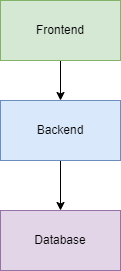

The diagram above was exported from draw.io. Its source (the exported page's mxGraphModel, read from the mxfile embedded in the PNG):
<mxGraphModel dx="398" dy="507" grid="1" gridSize="10" guides="1" tooltips="1" connect="1" arrows="1" fold="1" page="1" pageScale="1" pageWidth="850" pageHeight="1100" math="0" shadow="0">
  <root>
    <mxCell id="0" />
    <mxCell id="1" parent="0" />
    <mxCell id="9" value="" style="edgeStyle=none;html=1;" edge="1" parent="1" source="4" target="7">
      <mxGeometry relative="1" as="geometry" />
    </mxCell>
    <mxCell id="4" value="Frontend" style="rounded=0;whiteSpace=wrap;html=1;fillColor=#d5e8d4;strokeColor=#82b366;" vertex="1" parent="1">
      <mxGeometry x="120" y="360" width="120" height="60" as="geometry" />
    </mxCell>
    <mxCell id="10" value="" style="edgeStyle=none;html=1;" edge="1" parent="1" source="7" target="8">
      <mxGeometry relative="1" as="geometry" />
    </mxCell>
    <mxCell id="7" value="Backend" style="rounded=0;whiteSpace=wrap;html=1;fillColor=#dae8fc;strokeColor=#6c8ebf;" vertex="1" parent="1">
      <mxGeometry x="120" y="460" width="120" height="60" as="geometry" />
    </mxCell>
    <mxCell id="8" value="Database" style="rounded=0;whiteSpace=wrap;html=1;fillColor=#e1d5e7;strokeColor=#9673a6;" vertex="1" parent="1">
      <mxGeometry x="120" y="570" width="120" height="60" as="geometry" />
    </mxCell>
  </root>
</mxGraphModel>